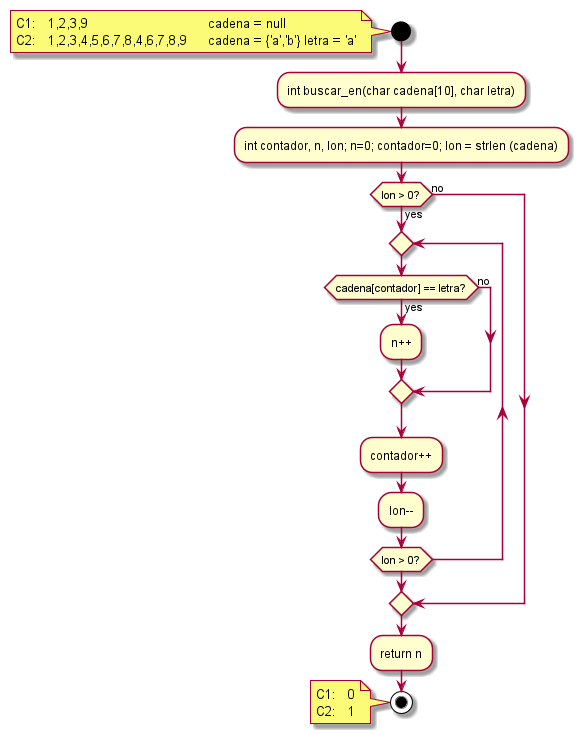

The diagram above was rendered by PlantUML. Its source (embedded in the PNG):
@startuml
'https://plantuml.com/activity-diagram-beta

start
note
C1:	1,2,3,9				cadena = null
C2:	1,2,3,4,5,6,7,8,4,6,7,8,9	cadena = {'a','b'} letra = 'a'
end note
:int buscar_en(char cadena[10], char letra);

:int contador, n, lon; n=0; contador=0; lon = strlen (cadena);

if (lon > 0?) is (yes) then
  repeat
    if (cadena[contador] == letra?) is (yes) then
      :n++;
    else (no)
    endif

    :contador++;
    :lon--;

  repeat while (lon > 0?)
else (no)
endif

:return n;

stop
note
C1:	0
C2:	1
end note

@enduml